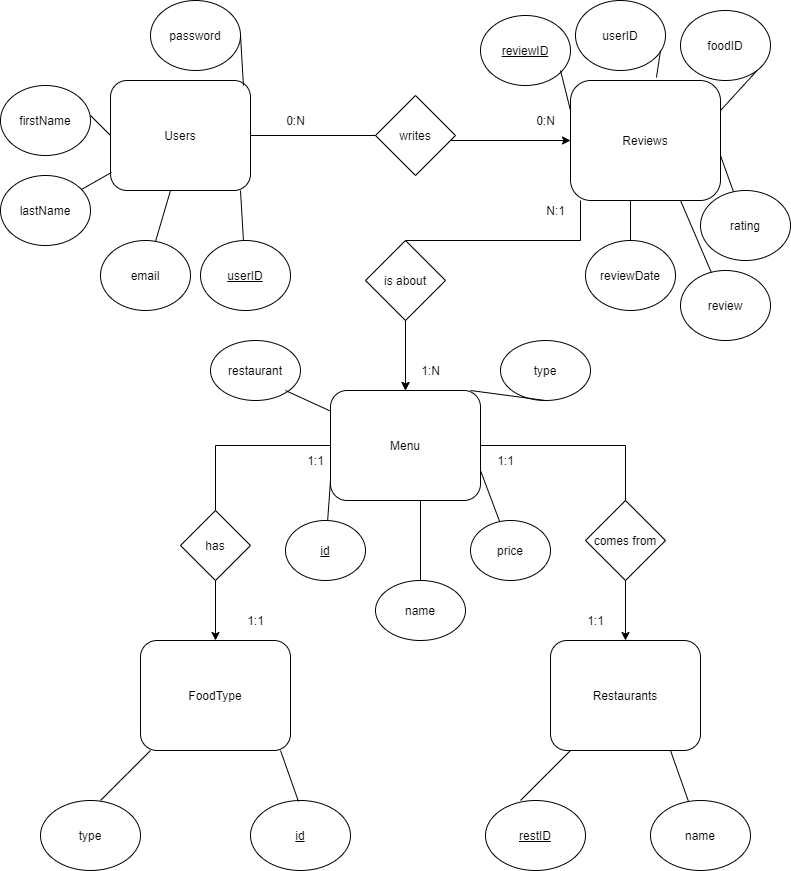

The diagram above was exported from draw.io. Its source (the exported page's mxGraphModel, read from the mxfile embedded in the PNG):
<mxGraphModel dx="777" dy="784" grid="1" gridSize="10" guides="1" tooltips="1" connect="1" arrows="1" fold="1" page="1" pageScale="1" pageWidth="850" pageHeight="1100" math="0" shadow="0" extFonts="Permanent Marker^https://fonts.googleapis.com/css?family=Permanent+Marker">
  <root>
    <mxCell id="0" />
    <mxCell id="1" parent="0" />
    <mxCell id="w2vWYqIXTG2qNhyyvm9D-19" style="edgeStyle=orthogonalEdgeStyle;rounded=0;orthogonalLoop=1;jettySize=auto;html=1;" edge="1" parent="1" source="w2vWYqIXTG2qNhyyvm9D-1" target="w2vWYqIXTG2qNhyyvm9D-5">
      <mxGeometry relative="1" as="geometry" />
    </mxCell>
    <mxCell id="w2vWYqIXTG2qNhyyvm9D-1" value="Users" style="rounded=1;whiteSpace=wrap;html=1;" vertex="1" parent="1">
      <mxGeometry x="170" y="80" width="140" height="110" as="geometry" />
    </mxCell>
    <mxCell id="w2vWYqIXTG2qNhyyvm9D-3" value="FoodType" style="rounded=1;whiteSpace=wrap;html=1;" vertex="1" parent="1">
      <mxGeometry x="200" y="640" width="150" height="110" as="geometry" />
    </mxCell>
    <mxCell id="w2vWYqIXTG2qNhyyvm9D-25" style="edgeStyle=orthogonalEdgeStyle;rounded=0;orthogonalLoop=1;jettySize=auto;html=1;exitX=0;exitY=0.5;exitDx=0;exitDy=0;entryX=0.5;entryY=0;entryDx=0;entryDy=0;" edge="1" parent="1" source="w2vWYqIXTG2qNhyyvm9D-4" target="w2vWYqIXTG2qNhyyvm9D-3">
      <mxGeometry relative="1" as="geometry" />
    </mxCell>
    <mxCell id="w2vWYqIXTG2qNhyyvm9D-30" style="edgeStyle=orthogonalEdgeStyle;rounded=0;orthogonalLoop=1;jettySize=auto;html=1;exitX=1;exitY=0.5;exitDx=0;exitDy=0;entryX=0.5;entryY=0;entryDx=0;entryDy=0;" edge="1" parent="1" source="w2vWYqIXTG2qNhyyvm9D-4" target="w2vWYqIXTG2qNhyyvm9D-6">
      <mxGeometry relative="1" as="geometry" />
    </mxCell>
    <mxCell id="w2vWYqIXTG2qNhyyvm9D-4" value="Menu" style="rounded=1;whiteSpace=wrap;html=1;" vertex="1" parent="1">
      <mxGeometry x="390" y="390" width="150" height="110" as="geometry" />
    </mxCell>
    <mxCell id="w2vWYqIXTG2qNhyyvm9D-15" style="edgeStyle=orthogonalEdgeStyle;rounded=0;orthogonalLoop=1;jettySize=auto;html=1;exitX=0.5;exitY=1;exitDx=0;exitDy=0;entryX=0.5;entryY=0;entryDx=0;entryDy=0;" edge="1" parent="1" source="w2vWYqIXTG2qNhyyvm9D-16" target="w2vWYqIXTG2qNhyyvm9D-4">
      <mxGeometry relative="1" as="geometry" />
    </mxCell>
    <mxCell id="w2vWYqIXTG2qNhyyvm9D-18" style="edgeStyle=orthogonalEdgeStyle;rounded=0;orthogonalLoop=1;jettySize=auto;html=1;" edge="1" parent="1" source="w2vWYqIXTG2qNhyyvm9D-5" target="w2vWYqIXTG2qNhyyvm9D-4">
      <mxGeometry relative="1" as="geometry">
        <Array as="points">
          <mxPoint x="640" y="240" />
          <mxPoint x="465" y="240" />
        </Array>
      </mxGeometry>
    </mxCell>
    <mxCell id="w2vWYqIXTG2qNhyyvm9D-5" value="Reviews" style="rounded=1;whiteSpace=wrap;html=1;arcSize=17;" vertex="1" parent="1">
      <mxGeometry x="630" y="80" width="150" height="120" as="geometry" />
    </mxCell>
    <mxCell id="w2vWYqIXTG2qNhyyvm9D-6" value="Restaurants" style="rounded=1;whiteSpace=wrap;html=1;" vertex="1" parent="1">
      <mxGeometry x="610" y="640" width="150" height="110" as="geometry" />
    </mxCell>
    <mxCell id="w2vWYqIXTG2qNhyyvm9D-9" value="writes" style="rhombus;whiteSpace=wrap;html=1;" vertex="1" parent="1">
      <mxGeometry x="435" y="95" width="80" height="80" as="geometry" />
    </mxCell>
    <mxCell id="w2vWYqIXTG2qNhyyvm9D-16" value="is about" style="rhombus;whiteSpace=wrap;html=1;" vertex="1" parent="1">
      <mxGeometry x="425" y="240" width="80" height="80" as="geometry" />
    </mxCell>
    <mxCell id="w2vWYqIXTG2qNhyyvm9D-21" value="has" style="rhombus;whiteSpace=wrap;html=1;" vertex="1" parent="1">
      <mxGeometry x="240" y="510" width="70" height="70" as="geometry" />
    </mxCell>
    <mxCell id="w2vWYqIXTG2qNhyyvm9D-27" value="comes from" style="rhombus;whiteSpace=wrap;html=1;" vertex="1" parent="1">
      <mxGeometry x="645" y="500" width="80" height="80" as="geometry" />
    </mxCell>
    <mxCell id="w2vWYqIXTG2qNhyyvm9D-31" value="0:N" style="text;html=1;resizable=0;autosize=1;align=center;verticalAlign=middle;points=[];fillColor=none;strokeColor=none;rounded=0;" vertex="1" parent="1">
      <mxGeometry x="340" y="110" width="30" height="20" as="geometry" />
    </mxCell>
    <mxCell id="w2vWYqIXTG2qNhyyvm9D-32" value="0:N" style="text;html=1;resizable=0;autosize=1;align=center;verticalAlign=middle;points=[];fillColor=none;strokeColor=none;rounded=0;" vertex="1" parent="1">
      <mxGeometry x="590" y="110" width="30" height="20" as="geometry" />
    </mxCell>
    <mxCell id="w2vWYqIXTG2qNhyyvm9D-33" value="N:1" style="text;html=1;resizable=0;autosize=1;align=center;verticalAlign=middle;points=[];fillColor=none;strokeColor=none;rounded=0;" vertex="1" parent="1">
      <mxGeometry x="600" y="200" width="30" height="20" as="geometry" />
    </mxCell>
    <mxCell id="w2vWYqIXTG2qNhyyvm9D-34" value="1:N" style="text;html=1;resizable=0;autosize=1;align=center;verticalAlign=middle;points=[];fillColor=none;strokeColor=none;rounded=0;" vertex="1" parent="1">
      <mxGeometry x="475" y="360" width="30" height="20" as="geometry" />
    </mxCell>
    <mxCell id="w2vWYqIXTG2qNhyyvm9D-35" value="1:1" style="text;html=1;resizable=0;autosize=1;align=center;verticalAlign=middle;points=[];fillColor=none;strokeColor=none;rounded=0;" vertex="1" parent="1">
      <mxGeometry x="300" y="610" width="30" height="20" as="geometry" />
    </mxCell>
    <mxCell id="w2vWYqIXTG2qNhyyvm9D-38" value="1:1" style="text;html=1;resizable=0;autosize=1;align=center;verticalAlign=middle;points=[];fillColor=none;strokeColor=none;rounded=0;" vertex="1" parent="1">
      <mxGeometry x="360" y="450" width="30" height="20" as="geometry" />
    </mxCell>
    <mxCell id="w2vWYqIXTG2qNhyyvm9D-39" value="1:1" style="text;html=1;resizable=0;autosize=1;align=center;verticalAlign=middle;points=[];fillColor=none;strokeColor=none;rounded=0;" vertex="1" parent="1">
      <mxGeometry x="550" y="450" width="30" height="20" as="geometry" />
    </mxCell>
    <mxCell id="w2vWYqIXTG2qNhyyvm9D-40" value="1:1" style="text;html=1;resizable=0;autosize=1;align=center;verticalAlign=middle;points=[];fillColor=none;strokeColor=none;rounded=0;" vertex="1" parent="1">
      <mxGeometry x="640" y="610" width="30" height="20" as="geometry" />
    </mxCell>
    <mxCell id="w2vWYqIXTG2qNhyyvm9D-41" value="lastName" style="ellipse;whiteSpace=wrap;html=1;" vertex="1" parent="1">
      <mxGeometry x="60" y="175" width="90" height="70" as="geometry" />
    </mxCell>
    <mxCell id="w2vWYqIXTG2qNhyyvm9D-42" value="email&lt;span style=&quot;color: rgba(0 , 0 , 0 , 0) ; font-family: monospace ; font-size: 0px&quot;&gt;%3CmxGraphModel%3E%3Croot%3E%3CmxCell%20id%3D%220%22%2F%3E%3CmxCell%20id%3D%221%22%20parent%3D%220%22%2F%3E%3CmxCell%20id%3D%222%22%20value%3D%22%26lt%3Bu%26gt%3BuserID%26lt%3B%2Fu%26gt%3B%22%20style%3D%22ellipse%3BwhiteSpace%3Dwrap%3Bhtml%3D1%3B%22%20vertex%3D%221%22%20parent%3D%221%22%3E%3CmxGeometry%20x%3D%2290%22%20y%3D%22210%22%20width%3D%2290%22%20height%3D%2270%22%20as%3D%22geometry%22%2F%3E%3C%2FmxCell%3E%3C%2Froot%3E%3C%2FmxGraphModel%3E&lt;/span&gt;" style="ellipse;whiteSpace=wrap;html=1;" vertex="1" parent="1">
      <mxGeometry x="160" y="240" width="90" height="70" as="geometry" />
    </mxCell>
    <mxCell id="w2vWYqIXTG2qNhyyvm9D-43" value="password" style="ellipse;whiteSpace=wrap;html=1;" vertex="1" parent="1">
      <mxGeometry x="210" width="90" height="70" as="geometry" />
    </mxCell>
    <mxCell id="w2vWYqIXTG2qNhyyvm9D-44" value="&lt;u&gt;userID&lt;/u&gt;" style="ellipse;whiteSpace=wrap;html=1;" vertex="1" parent="1">
      <mxGeometry x="260" y="240" width="90" height="70" as="geometry" />
    </mxCell>
    <mxCell id="w2vWYqIXTG2qNhyyvm9D-45" value="firstName" style="ellipse;whiteSpace=wrap;html=1;" vertex="1" parent="1">
      <mxGeometry x="60" y="85" width="90" height="70" as="geometry" />
    </mxCell>
    <mxCell id="w2vWYqIXTG2qNhyyvm9D-46" value="" style="endArrow=none;html=1;" edge="1" parent="1" source="w2vWYqIXTG2qNhyyvm9D-42">
      <mxGeometry width="50" height="50" relative="1" as="geometry">
        <mxPoint x="180" y="240" as="sourcePoint" />
        <mxPoint x="230" y="190" as="targetPoint" />
      </mxGeometry>
    </mxCell>
    <mxCell id="w2vWYqIXTG2qNhyyvm9D-47" value="" style="endArrow=none;html=1;" edge="1" parent="1" source="w2vWYqIXTG2qNhyyvm9D-44">
      <mxGeometry width="50" height="50" relative="1" as="geometry">
        <mxPoint x="250" y="235" as="sourcePoint" />
        <mxPoint x="300" y="190" as="targetPoint" />
      </mxGeometry>
    </mxCell>
    <mxCell id="w2vWYqIXTG2qNhyyvm9D-48" value="" style="endArrow=none;html=1;entryX=0.007;entryY=0.836;entryDx=0;entryDy=0;entryPerimeter=0;" edge="1" parent="1" source="w2vWYqIXTG2qNhyyvm9D-41" target="w2vWYqIXTG2qNhyyvm9D-1">
      <mxGeometry width="50" height="50" relative="1" as="geometry">
        <mxPoint x="150.00490093758523" y="220.8813368122096" as="sourcePoint" />
        <mxPoint x="164.97" y="170" as="targetPoint" />
      </mxGeometry>
    </mxCell>
    <mxCell id="w2vWYqIXTG2qNhyyvm9D-49" value="" style="endArrow=none;html=1;exitX=0;exitY=0.5;exitDx=0;exitDy=0;" edge="1" parent="1" source="w2vWYqIXTG2qNhyyvm9D-1">
      <mxGeometry width="50" height="50" relative="1" as="geometry">
        <mxPoint x="100" y="165" as="sourcePoint" />
        <mxPoint x="150" y="115" as="targetPoint" />
      </mxGeometry>
    </mxCell>
    <mxCell id="w2vWYqIXTG2qNhyyvm9D-57" value="" style="endArrow=none;html=1;" edge="1" parent="1">
      <mxGeometry width="50" height="50" relative="1" as="geometry">
        <mxPoint x="302.9433278707361" y="84.9965738025139" as="sourcePoint" />
        <mxPoint x="300" y="34.96000000000001" as="targetPoint" />
      </mxGeometry>
    </mxCell>
    <mxCell id="w2vWYqIXTG2qNhyyvm9D-58" value="type" style="ellipse;whiteSpace=wrap;html=1;" vertex="1" parent="1">
      <mxGeometry x="100" y="800" width="100" height="70" as="geometry" />
    </mxCell>
    <mxCell id="w2vWYqIXTG2qNhyyvm9D-59" value="&lt;u&gt;id&lt;/u&gt;" style="ellipse;whiteSpace=wrap;html=1;" vertex="1" parent="1">
      <mxGeometry x="310" y="800" width="100" height="70" as="geometry" />
    </mxCell>
    <mxCell id="w2vWYqIXTG2qNhyyvm9D-60" value="&lt;u&gt;restID&lt;/u&gt;" style="ellipse;whiteSpace=wrap;html=1;" vertex="1" parent="1">
      <mxGeometry x="545" y="800" width="100" height="70" as="geometry" />
    </mxCell>
    <mxCell id="w2vWYqIXTG2qNhyyvm9D-61" value="name" style="ellipse;whiteSpace=wrap;html=1;" vertex="1" parent="1">
      <mxGeometry x="710" y="800" width="100" height="70" as="geometry" />
    </mxCell>
    <mxCell id="w2vWYqIXTG2qNhyyvm9D-67" value="" style="endArrow=none;html=1;" edge="1" parent="1">
      <mxGeometry width="50" height="50" relative="1" as="geometry">
        <mxPoint x="580" y="800" as="sourcePoint" />
        <mxPoint x="630" y="750" as="targetPoint" />
        <Array as="points">
          <mxPoint x="600" y="780" />
        </Array>
      </mxGeometry>
    </mxCell>
    <mxCell id="w2vWYqIXTG2qNhyyvm9D-68" value="" style="endArrow=none;html=1;" edge="1" parent="1" source="w2vWYqIXTG2qNhyyvm9D-61">
      <mxGeometry width="50" height="50" relative="1" as="geometry">
        <mxPoint x="680" y="800" as="sourcePoint" />
        <mxPoint x="730" y="750" as="targetPoint" />
        <Array as="points" />
      </mxGeometry>
    </mxCell>
    <mxCell id="w2vWYqIXTG2qNhyyvm9D-69" value="" style="endArrow=none;html=1;" edge="1" parent="1">
      <mxGeometry width="50" height="50" relative="1" as="geometry">
        <mxPoint x="160" y="800" as="sourcePoint" />
        <mxPoint x="210" y="750" as="targetPoint" />
        <Array as="points">
          <mxPoint x="180" y="780" />
        </Array>
      </mxGeometry>
    </mxCell>
    <mxCell id="w2vWYqIXTG2qNhyyvm9D-70" value="" style="endArrow=none;html=1;" edge="1" parent="1">
      <mxGeometry width="50" height="50" relative="1" as="geometry">
        <mxPoint x="358.00763352626745" y="801.0216283244245" as="sourcePoint" />
        <mxPoint x="340" y="750" as="targetPoint" />
        <Array as="points" />
      </mxGeometry>
    </mxCell>
    <mxCell id="w2vWYqIXTG2qNhyyvm9D-71" value="&lt;u&gt;id&lt;/u&gt;" style="ellipse;whiteSpace=wrap;html=1;" vertex="1" parent="1">
      <mxGeometry x="345" y="520" width="80" height="60" as="geometry" />
    </mxCell>
    <mxCell id="w2vWYqIXTG2qNhyyvm9D-72" value="name" style="ellipse;whiteSpace=wrap;html=1;" vertex="1" parent="1">
      <mxGeometry x="435" y="580" width="90" height="60" as="geometry" />
    </mxCell>
    <mxCell id="w2vWYqIXTG2qNhyyvm9D-73" value="price" style="ellipse;whiteSpace=wrap;html=1;" vertex="1" parent="1">
      <mxGeometry x="530" y="520" width="80" height="60" as="geometry" />
    </mxCell>
    <mxCell id="w2vWYqIXTG2qNhyyvm9D-74" value="type&lt;span style=&quot;color: rgba(0 , 0 , 0 , 0) ; font-family: monospace ; font-size: 0px&quot;&gt;%3CmxGraphModel%3E%3Croot%3E%3CmxCell%20id%3D%220%22%2F%3E%3CmxCell%20id%3D%221%22%20parent%3D%220%22%2F%3E%3CmxCell%20id%3D%222%22%20value%3D%22name%22%20style%3D%22ellipse%3BwhiteSpace%3Dwrap%3Bhtml%3D1%3B%22%20vertex%3D%221%22%20parent%3D%221%22%3E%3CmxGeometry%20x%3D%22435%22%20y%3D%22580%22%20width%3D%2290%22%20height%3D%2260%22%20as%3D%22geometry%22%2F%3E%3C%2FmxCell%3E%3C%2Froot%3E%3C%2FmxGraphModel%3E&lt;/span&gt;" style="ellipse;whiteSpace=wrap;html=1;" vertex="1" parent="1">
      <mxGeometry x="560" y="340" width="90" height="60" as="geometry" />
    </mxCell>
    <mxCell id="w2vWYqIXTG2qNhyyvm9D-75" value="restaurant" style="ellipse;whiteSpace=wrap;html=1;" vertex="1" parent="1">
      <mxGeometry x="270" y="340" width="90" height="60" as="geometry" />
    </mxCell>
    <mxCell id="w2vWYqIXTG2qNhyyvm9D-76" value="" style="endArrow=none;html=1;" edge="1" parent="1" source="w2vWYqIXTG2qNhyyvm9D-72">
      <mxGeometry width="50" height="50" relative="1" as="geometry">
        <mxPoint x="430" y="550" as="sourcePoint" />
        <mxPoint x="480" y="500" as="targetPoint" />
      </mxGeometry>
    </mxCell>
    <mxCell id="w2vWYqIXTG2qNhyyvm9D-77" value="" style="endArrow=none;html=1;" edge="1" parent="1" source="w2vWYqIXTG2qNhyyvm9D-71">
      <mxGeometry width="50" height="50" relative="1" as="geometry">
        <mxPoint x="340" y="530" as="sourcePoint" />
        <mxPoint x="390" y="480" as="targetPoint" />
      </mxGeometry>
    </mxCell>
    <mxCell id="w2vWYqIXTG2qNhyyvm9D-78" value="" style="endArrow=none;html=1;" edge="1" parent="1" source="w2vWYqIXTG2qNhyyvm9D-73">
      <mxGeometry width="50" height="50" relative="1" as="geometry">
        <mxPoint x="490" y="520" as="sourcePoint" />
        <mxPoint x="540" y="470" as="targetPoint" />
      </mxGeometry>
    </mxCell>
    <mxCell id="w2vWYqIXTG2qNhyyvm9D-79" value="" style="endArrow=none;html=1;entryX=0.5;entryY=1;entryDx=0;entryDy=0;" edge="1" parent="1" target="w2vWYqIXTG2qNhyyvm9D-74">
      <mxGeometry width="50" height="50" relative="1" as="geometry">
        <mxPoint x="530" y="390" as="sourcePoint" />
        <mxPoint x="580" y="340" as="targetPoint" />
      </mxGeometry>
    </mxCell>
    <mxCell id="w2vWYqIXTG2qNhyyvm9D-80" value="" style="endArrow=none;html=1;" edge="1" parent="1" source="w2vWYqIXTG2qNhyyvm9D-4">
      <mxGeometry width="50" height="50" relative="1" as="geometry">
        <mxPoint x="295" y="440" as="sourcePoint" />
        <mxPoint x="345" y="390" as="targetPoint" />
      </mxGeometry>
    </mxCell>
    <mxCell id="w2vWYqIXTG2qNhyyvm9D-81" value="review" style="ellipse;whiteSpace=wrap;html=1;" vertex="1" parent="1">
      <mxGeometry x="740" y="270" width="90" height="70" as="geometry" />
    </mxCell>
    <mxCell id="w2vWYqIXTG2qNhyyvm9D-82" value="foodID" style="ellipse;whiteSpace=wrap;html=1;" vertex="1" parent="1">
      <mxGeometry x="740" y="10" width="90" height="70" as="geometry" />
    </mxCell>
    <mxCell id="w2vWYqIXTG2qNhyyvm9D-83" value="&lt;u&gt;reviewID&lt;/u&gt;" style="ellipse;whiteSpace=wrap;html=1;" vertex="1" parent="1">
      <mxGeometry x="540" y="15" width="90" height="70" as="geometry" />
    </mxCell>
    <mxCell id="w2vWYqIXTG2qNhyyvm9D-84" value="userID" style="ellipse;whiteSpace=wrap;html=1;" vertex="1" parent="1">
      <mxGeometry x="635" width="90" height="70" as="geometry" />
    </mxCell>
    <mxCell id="w2vWYqIXTG2qNhyyvm9D-85" value="reviewDate" style="ellipse;whiteSpace=wrap;html=1;" vertex="1" parent="1">
      <mxGeometry x="645" y="240" width="90" height="70" as="geometry" />
    </mxCell>
    <mxCell id="w2vWYqIXTG2qNhyyvm9D-86" value="rating" style="ellipse;whiteSpace=wrap;html=1;" vertex="1" parent="1">
      <mxGeometry x="760" y="190" width="90" height="70" as="geometry" />
    </mxCell>
    <mxCell id="w2vWYqIXTG2qNhyyvm9D-87" value="" style="endArrow=none;html=1;" edge="1" parent="1" source="w2vWYqIXTG2qNhyyvm9D-85">
      <mxGeometry width="50" height="50" relative="1" as="geometry">
        <mxPoint x="640" y="250" as="sourcePoint" />
        <mxPoint x="690" y="200" as="targetPoint" />
      </mxGeometry>
    </mxCell>
    <mxCell id="w2vWYqIXTG2qNhyyvm9D-91" value="" style="endArrow=none;html=1;" edge="1" parent="1" source="w2vWYqIXTG2qNhyyvm9D-81">
      <mxGeometry width="50" height="50" relative="1" as="geometry">
        <mxPoint x="690" y="250" as="sourcePoint" />
        <mxPoint x="740" y="200" as="targetPoint" />
      </mxGeometry>
    </mxCell>
    <mxCell id="w2vWYqIXTG2qNhyyvm9D-92" value="" style="endArrow=none;html=1;" edge="1" parent="1" source="w2vWYqIXTG2qNhyyvm9D-86">
      <mxGeometry width="50" height="50" relative="1" as="geometry">
        <mxPoint x="730" y="205" as="sourcePoint" />
        <mxPoint x="780" y="155" as="targetPoint" />
      </mxGeometry>
    </mxCell>
    <mxCell id="w2vWYqIXTG2qNhyyvm9D-93" value="" style="endArrow=none;html=1;exitX=1;exitY=0.25;exitDx=0;exitDy=0;entryX=1;entryY=1;entryDx=0;entryDy=0;" edge="1" parent="1" source="w2vWYqIXTG2qNhyyvm9D-5" target="w2vWYqIXTG2qNhyyvm9D-82">
      <mxGeometry width="50" height="50" relative="1" as="geometry">
        <mxPoint x="760" y="120" as="sourcePoint" />
        <mxPoint x="810" y="70" as="targetPoint" />
      </mxGeometry>
    </mxCell>
    <mxCell id="w2vWYqIXTG2qNhyyvm9D-94" value="" style="endArrow=none;html=1;exitX=0.573;exitY=-0.025;exitDx=0;exitDy=0;exitPerimeter=0;" edge="1" parent="1" source="w2vWYqIXTG2qNhyyvm9D-5">
      <mxGeometry width="50" height="50" relative="1" as="geometry">
        <mxPoint x="670" y="100" as="sourcePoint" />
        <mxPoint x="720" y="50" as="targetPoint" />
      </mxGeometry>
    </mxCell>
    <mxCell id="w2vWYqIXTG2qNhyyvm9D-95" value="" style="endArrow=none;html=1;exitX=0;exitY=0.25;exitDx=0;exitDy=0;" edge="1" parent="1" source="w2vWYqIXTG2qNhyyvm9D-5">
      <mxGeometry width="50" height="50" relative="1" as="geometry">
        <mxPoint x="570" y="120" as="sourcePoint" />
        <mxPoint x="620" y="70" as="targetPoint" />
      </mxGeometry>
    </mxCell>
  </root>
</mxGraphModel>